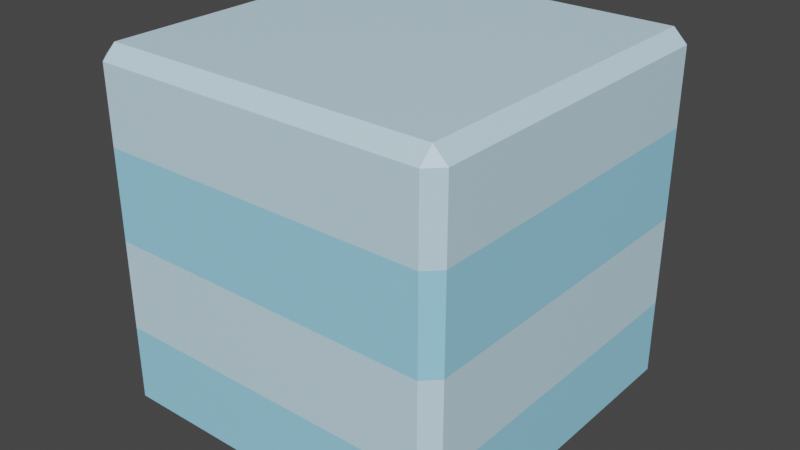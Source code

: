 # Source: Block_Ice.blend  (saved by Blender 3.0.42; exported with 4.5.12 LTS)
import bpy
from mathutils import Matrix  # noqa: F401  (used for matrix-valued properties, if any)

bpy.ops.wm.read_factory_settings(use_empty=True)
scene = bpy.context.scene
scene.name = 'Scene'

# ---- collections
col_collection = bpy.data.collections.new('Collection'); scene.collection.children.link(col_collection)

# ---- images (referenced by path relative to the original .blend; pixels are not part of the script)
import os
ASSET_DIR = os.environ.get("B2B_ASSET_DIR", "")  # directory of the original .blend (textures are referenced by path, not embedded)
HERE = os.path.dirname(os.path.abspath(__file__))  # packed textures are extracted next to this script under _unpacked/

def load_image(name, relpath, width, height, colorspace="sRGB"):
    """Load a texture the original file referenced (path relative to the .blend, or extracted next to this script)."""
    p = next((c for c in (os.path.join(HERE, relpath), os.path.join(ASSET_DIR, relpath)) if relpath and os.path.exists(c)), "")
    if p:
        img = bpy.data.images.load(p, check_existing=True)
        img.name = name
    else:  # same state as the original file: an image datablock whose file is absent (Cycles renders it pink)
        img = bpy.data.images.new(name, width, height)
        img.source = "FILE"
        img.filepath = "//" + (relpath or name)
    img.colorspace_settings.name = colorspace
    return img
img_atlas_png = load_image('Atlas.png', '_unpacked/Atlas.0503c194.png', 32, 32, 'sRGB')

# ---- materials (node trees are filled in below, after node groups)
mat_atlas = bpy.data.materials.new('Atlas')
mat_atlas.alpha_threshold = 0.0
mat_atlas.use_transparent_shadow = False
mat_atlas.roughness = 0.5

# ---- material node trees
mat_atlas.use_nodes = True; mat_atlas.node_tree.nodes.clear()
_N = mat_atlas.node_tree.nodes; _L = mat_atlas.node_tree.links
n0 = _N.new('ShaderNodeTexImage'); n0.name = 'Image Texture'; n0.location = (-191, 307)
n0.width = 140
n0.image = img_atlas_png
n0.interpolation = 'Closest'
n1 = _N.new('ShaderNodeOutputMaterial'); n1.name = 'Material Output'; n1.location = (366, 293)
n2 = _N.new('ShaderNodeBsdfPrincipled'); n2.name = 'Principled BSDF'; n2.location = (45, 312)
n2.distribution = 'GGX'
n2.subsurface_method = 'RANDOM_WALK_SKIN'
n2.inputs[3].default_value = 1.45
n2.inputs[27].default_value = (0.0, 0.0, 0.0, 1.0)
n2.inputs[28].default_value = 1.0
_L.new(n0.outputs[0], n2.inputs[0])
_L.new(n2.outputs[0], n1.inputs[0])
n1.is_active_output = True

# ---- world
world_world = bpy.data.worlds.new('World'); scene.world = world_world
world_world.use_nodes = True; world_world.node_tree.nodes.clear()
_N = world_world.node_tree.nodes; _L = world_world.node_tree.links
n0 = _N.new('ShaderNodeOutputWorld'); n0.name = 'World Output'; n0.location = (300, 300)
n1 = _N.new('ShaderNodeBackground'); n1.name = 'Background'; n1.location = (10, 300)
n1.inputs[0].default_value = (0.05088, 0.05088, 0.05088, 1.0)
_L.new(n1.outputs[0], n0.inputs[0])
n0.is_active_output = True
world_world.color = (0.05088, 0.05088, 0.05088)
world_world.use_sun_shadow = False
world_world.sun_shadow_jitter_overblur = 0.0

# ---- meshes
me_cube_449 = bpy.data.meshes.new('Cube.449')
me_cube_449.from_pydata([(-1.0, -1.0, -1.0), (-1.0, -1.0, 1.0), (-1.0, 1.0, -1.0), (-1.0, 1.0, 1.0), (1.0, -1.0, -1.0), (1.0, -1.0, 1.0), (1.0, 1.0, -1.0), (1.0, 1.0, 1.0), (-1.0, -1.0, -0.5), (-1.0, -1.0, 0.0), (-1.0, -1.0, 0.5), (-1.0, 1.0, 0.5), (-1.0, 1.0, 0.0), (-1.0, 1.0, -0.5), (1.0, 1.0, 0.5), (1.0, 1.0, 0.0), (1.0, 1.0, -0.5), (1.0, -1.0, 0.5), (1.0, -1.0, 0.0), (1.0, -1.0, -0.5)], [], [(10, 1, 3, 11), (11, 3, 7, 14), (14, 7, 5, 17), (17, 5, 1, 10), (2, 6, 4, 0), (7, 3, 1, 5), (4, 19, 8, 0), (19, 18, 9, 8), (18, 17, 10, 9), (6, 16, 19, 4), (16, 15, 18, 19), (15, 14, 17, 18), (2, 13, 16, 6), (13, 12, 15, 16), (12, 11, 14, 15), (0, 8, 13, 2), (8, 9, 12, 13), (9, 10, 11, 12)])
_uv = me_cube_449.uv_layers.new(name='UVMap')
_uv.uv.foreach_set('vector', [0.1416, 0.8281, 0.1416, 0.8281, 0.1416, 0.8281, 0.1416, 0.8281, 0.1416, 0.8281, 0.1416, 0.8281, 0.1416, 0.8281, 0.1416, 0.8281, 0.1416, 0.8281, 0.1416, 0.8281, 0.1416, 0.8281, 0.1416, 0.8281, 0.1416, 0.8281, 0.1416, 0.8281, 0.1416, 0.8281, 0.1416, 0.8281, 0.167, 0.8291, 0.167, 0.8291, 0.167, 0.8291, 0.167, 0.8291, 0.1416, 0.8281, 0.1416, 0.8281, 0.1416, 0.8281, 0.1416, 0.8281, 0.167, 0.8291, 0.167, 0.8291, 0.167, 0.8291, 0.167, 0.8291, 0.1416, 0.8281, 0.1416, 0.8281, 0.1416, 0.8281, 0.1416, 0.8281, 0.167, 0.8291, 0.167, 0.8291, 0.167, 0.8291, 0.167, 0.8291, 0.167, 0.8291, 0.167, 0.8291, 0.167, 0.8291, 0.167, 0.8291, 0.1416, 0.8281, 0.1416, 0.8281, 0.1416, 0.8281, 0.1416, 0.8281, 0.167, 0.8291, 0.167, 0.8291, 0.167, 0.8291, 0.167, 0.8291, 0.167, 0.8291, 0.167, 0.8291, 0.167, 0.8291, 0.167, 0.8291, 0.1416, 0.8281, 0.1416, 0.8281, 0.1416, 0.8281, 0.1416, 0.8281, 0.167, 0.8291, 0.167, 0.8291, 0.167, 0.8291, 0.167, 0.8291, 0.167, 0.8291, 0.167, 0.8291, 0.167, 0.8291, 0.167, 0.8291, 0.1416, 0.8281, 0.1416, 0.8281, 0.1416, 0.8281, 0.1416, 0.8281, 0.167, 0.8291, 0.167, 0.8291, 0.167, 0.8291, 0.167, 0.8291])
me_cube_449.materials.append(mat_atlas)
me_cube_449.use_remesh_preserve_volume = False
me_cube_449.use_remesh_preserve_attributes = False
me_cube_449.use_mirror_vertex_groups = False
me_cube_449.update()

# ---- objects
ob_block_ice = bpy.data.objects.new('Block_Ice', me_cube_449)

# ---- transforms, parenting, visibility, modifiers, constraints
ob_block_ice.location = (0.0, 0.0, 0.0)
ob_block_ice.rotation_euler = (0.0, -0.0, -1.571)
ob_block_ice.lineart.crease_threshold = 0.0
_m = ob_block_ice.modifiers.new('Bevel', 'BEVEL')
_m.width = 0.076
_m.width_pct = 0.076
_m.spread = 0.0

# ---- collection membership
col_collection.objects.link(ob_block_ice)

# ---- scene / render settings (as saved in the file)
scene.frame_start = 1; scene.frame_end = 250; scene.frame_set(1)
scene.render.engine = 'BLENDER_EEVEE_NEXT'
scene.cycles.sampling_pattern = 'TABULATED_SOBOL'
scene.cycles.use_light_tree = False
scene.view_settings.view_transform = 'Filmic'
bpy.context.view_layer.update()

# ---- added for rendering (the .blend has no active camera and no usable light): camera, sun
cam_auto = bpy.data.cameras.new('AutoCamera')
cam_auto.lens = 50.0
cam_auto.sensor_width = 36.0
cam_auto.clip_end = 1000.0
ob_auto_camera = bpy.data.objects.new('AutoCamera', cam_auto)
scene.collection.objects.link(ob_auto_camera)
ob_auto_camera.location = (3.20507, -3.84609, 2.56406)
ob_auto_camera.rotation_euler = (1.09748, -7.21219e-08, 0.694738)
scene.camera = ob_auto_camera
light_auto_sun = bpy.data.lights.new('AutoSun', 'SUN')
light_auto_sun.energy = 3.0
light_auto_sun.angle = 0.0523599
ob_auto_sun = bpy.data.objects.new('AutoSun', light_auto_sun)
scene.collection.objects.link(ob_auto_sun)
ob_auto_sun.rotation_euler = (0.872665, 0.174533, 0.523599)
bpy.context.view_layer.update()
